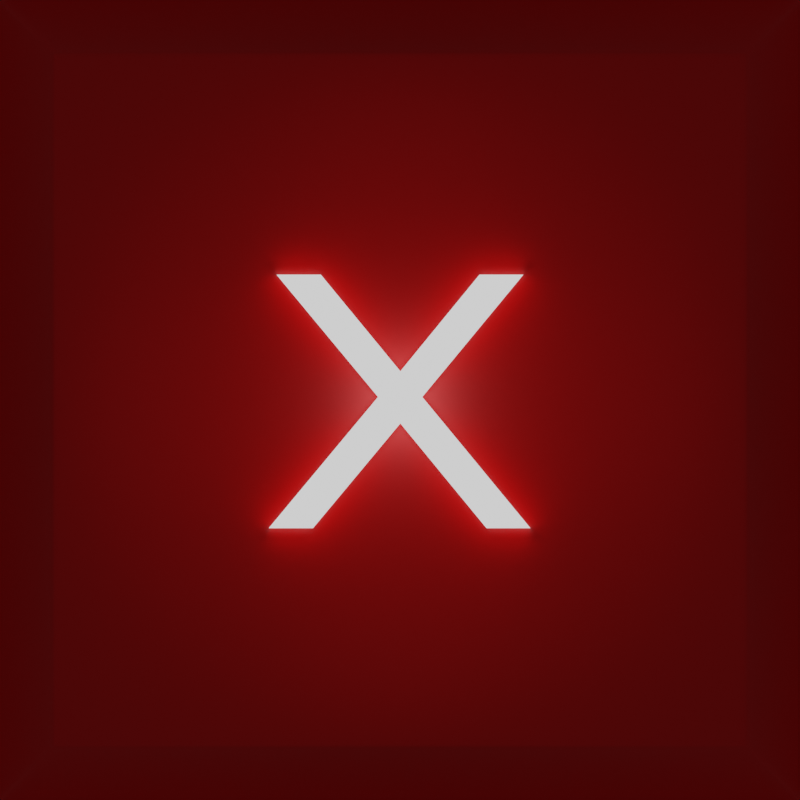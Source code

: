 # Source: quit.blend  (saved by Blender 2.81.16; exported with 4.5.12 LTS)
import bpy
from mathutils import Matrix  # noqa: F401  (used for matrix-valued properties, if any)

bpy.ops.wm.read_factory_settings(use_empty=True)
scene = bpy.context.scene
scene.name = 'Scene'

# ---- collections
col_collection = bpy.data.collections.new('Collection'); scene.collection.children.link(col_collection)

# ---- materials (node trees are filled in below, after node groups)
mat_material_001 = bpy.data.materials.new('Material.001')
mat_material_002 = bpy.data.materials.new('Material.002')

# ---- material node trees
mat_material_001.use_nodes = True; mat_material_001.node_tree.nodes.clear()
_N = mat_material_001.node_tree.nodes; _L = mat_material_001.node_tree.links
n0 = _N.new('ShaderNodeOutputMaterial'); n0.name = 'Material Output'; n0.location = (300, 300)
n1 = _N.new('ShaderNodeBsdfPrincipled'); n1.name = 'Principled BSDF'; n1.location = (10, 300)
n1.distribution = 'GGX'
n1.subsurface_method = 'BURLEY'
n1.inputs[0].default_value = (1.0, 0.0, 0.0, 1.0)
n1.inputs[2].default_value = 0.3
n1.inputs[3].default_value = 1.45
n1.inputs[27].default_value = (0.0, 0.0, 0.0, 1.0)
n1.inputs[28].default_value = 1.0
_L.new(n1.outputs[0], n0.inputs[0])
n0.is_active_output = True
mat_material_002.use_nodes = True; mat_material_002.node_tree.nodes.clear()
_N = mat_material_002.node_tree.nodes; _L = mat_material_002.node_tree.links
n0 = _N.new('ShaderNodeOutputMaterial'); n0.name = 'Material Output'; n0.location = (300, 300)
n1 = _N.new('ShaderNodeEmission'); n1.name = 'Emission'; n1.location = (10, 300)
_L.new(n1.outputs[0], n0.inputs[0])
n0.is_active_output = True

# ---- world
world_world = bpy.data.worlds.new('World'); scene.world = world_world
world_world.use_nodes = True; world_world.node_tree.nodes.clear()
_N = world_world.node_tree.nodes; _L = world_world.node_tree.links
n0 = _N.new('ShaderNodeOutputWorld'); n0.name = 'World Output'; n0.location = (300, 300)
n1 = _N.new('ShaderNodeBackground'); n1.name = 'Background'; n1.location = (10, 300)
n1.inputs[0].default_value = (0.05088, 0.05088, 0.05088, 1.0)
_L.new(n1.outputs[0], n0.inputs[0])
n0.is_active_output = True
world_world.color = (0.05088, 0.05088, 0.05088)
world_world.use_sun_shadow = False
world_world.sun_shadow_jitter_overblur = 0.0

# ---- cameras
cam_camera_001 = bpy.data.cameras.new('Camera.001')
cam_camera_001.type = 'ORTHO'

# ---- lights
light_point = bpy.data.lights.new('Point', 'POINT')
light_point.transmission_factor = 0.0
light_point.shadow_soft_size = 0.25
light_point.shadow_maximum_resolution = 0.006
light_point.use_absolute_resolution = True

# ---- meshes
me_plane = bpy.data.meshes.new('Plane')
me_plane.from_pydata([(-3.012, -3.012, 0.0), (3.012, -3.012, 0.0), (-3.012, 3.012, 0.0), (3.012, 3.012, 0.0), (-1.479, 1.479, 0.1531), (-1.479, -1.479, 0.1531), (1.479, -1.479, 0.1531), (1.479, 1.479, 0.1531), (-2.605, 2.605, 0.4588), (-2.605, -2.605, 0.4588), (2.605, -2.605, 0.4588), (2.605, 2.605, 0.4588)], [], [(5, 6, 7, 4), (9, 8, 2, 0), (10, 9, 0, 1), (11, 10, 1, 3), (8, 11, 3, 2), (5, 4, 8, 9), (6, 5, 9, 10), (7, 6, 10, 11), (4, 7, 11, 8)])
me_plane.polygons.foreach_set('use_smooth', [True] * 9)
_uv = me_plane.uv_layers.new(name='UVMap')
_uv.uv.foreach_set('vector', [0.2545, 0.2545, 0.7455, 0.2545, 0.7455, 0.7455, 0.2545, 0.7455, 0.06281, 0.06281, 0.06281, 0.9372, 0.0, 1.0, 0.0, 0.0, 0.9372, 0.06281, 0.06281, 0.06281, 0.0, 0.0, 1.0, 0.0, 0.9372, 0.9372, 0.9372, 0.06281, 1.0, 0.0, 1.0, 1.0, 0.06281, 0.9372, 0.9372, 0.9372, 1.0, 1.0, 0.0, 1.0, 0.2545, 0.2545, 0.2545, 0.7455, 0.06281, 0.9372, 0.06281, 0.06281, 0.7455, 0.2545, 0.2545, 0.2545, 0.06281, 0.06281, 0.9372, 0.06281, 0.7455, 0.7455, 0.7455, 0.2545, 0.9372, 0.06281, 0.9372, 0.9372, 0.2545, 0.7455, 0.7455, 0.7455, 0.9372, 0.9372, 0.06281, 0.9372])
me_plane.materials.append(mat_material_001)
me_plane.use_remesh_fix_poles = True
me_plane.use_remesh_preserve_attributes = False
me_plane.use_mirror_vertex_groups = False
me_plane.update()
me_text = bpy.data.meshes.new('Text')
me_text.from_pydata([(0.3319, 0.3372, -0.03363), (0.2139, 0.3372, -0.03363), (0.0009167, 0.07717, -0.03363), (-0.2131, 0.3372, -0.03363), (-0.3321, 0.3372, -0.03363), (-0.05908, 0.008167, -0.03363), (-0.3531, -0.3448, -0.03363), (-0.2341, -0.3448, -0.03363), (0.0009167, -0.06283, -0.03363), (0.2329, -0.3448, -0.03363), (0.3509, -0.3448, -0.03363), (0.05992, 0.008167, -0.03363), (0.3319, 0.3372, 0.03363), (0.2139, 0.3372, 0.03363), (0.0009167, 0.07717, 0.03363), (-0.2131, 0.3372, 0.03363), (-0.3321, 0.3372, 0.03363), (-0.05908, 0.008167, 0.03363), (-0.3531, -0.3448, 0.03363), (-0.2341, -0.3448, 0.03363), (0.0009167, -0.06283, 0.03363), (0.2329, -0.3448, 0.03363), (0.3509, -0.3448, 0.03363), (0.05992, 0.008167, 0.03363)], [], [(5, 4, 3), (5, 3, 2), (2, 1, 0), (2, 0, 11), (5, 2, 11), (6, 5, 11), (6, 11, 8), (8, 11, 10), (6, 8, 7), (9, 8, 10), (17, 15, 16), (17, 14, 15), (14, 12, 13), (14, 23, 12), (17, 23, 14), (18, 23, 17), (18, 20, 23), (20, 22, 23), (18, 19, 20), (21, 22, 20), (0, 1, 13, 12), (2, 3, 15, 14), (5, 6, 18, 17), (7, 8, 20, 19), (1, 2, 14, 13), (8, 9, 21, 20), (3, 4, 16, 15), (11, 0, 12, 23), (10, 11, 23, 22), (9, 10, 22, 21), (4, 5, 17, 16), (6, 7, 19, 18)])
me_text.materials.append(mat_material_002)
me_text.use_remesh_fix_poles = True
me_text.use_remesh_preserve_attributes = False
me_text.use_mirror_vertex_groups = False
me_text.update()
me_plane_001 = bpy.data.meshes.new('Plane.001')
me_plane_001.from_pydata([(-1.0, -1.0, 0.0), (1.0, -1.0, 0.0), (-1.0, 1.0, 0.0), (1.0, 1.0, 0.0)], [], [(0, 1, 3, 2)])
_uv = me_plane_001.uv_layers.new(name='UVMap')
_uv.uv.foreach_set('vector', [0.0, 0.0, 1.0, 0.0, 1.0, 1.0, 0.0, 1.0])
me_plane_001.materials.append(mat_material_001)
me_plane_001.use_remesh_fix_poles = True
me_plane_001.use_remesh_preserve_attributes = False
me_plane_001.use_mirror_vertex_groups = False
me_plane_001.update()

# ---- objects
ob_camera = bpy.data.objects.new('Camera', cam_camera_001)
ob_plane = bpy.data.objects.new('Plane', me_plane)
ob_point = bpy.data.objects.new('Point', light_point)
ob_text = bpy.data.objects.new('Text', me_text)
ob_plane_001 = bpy.data.objects.new('Plane.001', me_plane_001)

# ---- transforms, parenting, visibility, modifiers, constraints
ob_camera.location = (0.0, 0.0, 6.0)
ob_camera.lineart.crease_threshold = 0.0
ob_plane.location = (0.0, 0.0, 0.0)
ob_plane.lineart.crease_threshold = 0.0
_m = ob_plane.modifiers.new('Bevel', 'BEVEL')
_m.width = 0.05
_m.width_pct = 0.05
_m.segments = 2
_m = ob_plane.modifiers.new('Subdivision', 'SUBSURF')
_m.uv_smooth = 'PRESERVE_CORNERS'
_m.levels = 3
_m.render_levels = 3
_m.show_only_control_edges = False
ob_point.location = (0.0, 0.0, 1.68)
ob_point.lineart.crease_threshold = 0.0
ob_text.location = (0.0, 0.0, 0.2739)
ob_text.scale = (2.788, 2.788, 2.788)
ob_text.lineart.crease_threshold = 0.0
ob_plane_001.location = (0.0, 0.0, 0.0)
ob_plane_001.scale = (4.971, 4.971, 4.971)
ob_plane_001.lineart.crease_threshold = 0.0

# ---- collection membership
col_collection.objects.link(ob_camera)
col_collection.objects.link(ob_plane)
col_collection.objects.link(ob_point)
col_collection.objects.link(ob_text)
col_collection.objects.link(ob_plane_001)

# ---- scene / render settings (as saved in the file)
scene.camera = ob_camera
scene.frame_start = 1; scene.frame_end = 250; scene.frame_set(1)
scene.render.engine = 'CYCLES'
scene.render.resolution_x = 170
scene.render.resolution_y = 170
scene.cycles.use_denoising = False
scene.cycles.samples = 500
scene.cycles.sampling_pattern = 'TABULATED_SOBOL'
scene.cycles.use_adaptive_sampling = False
scene.cycles.use_light_tree = False
scene.view_settings.view_transform = 'Filmic'
bpy.context.view_layer.update()
